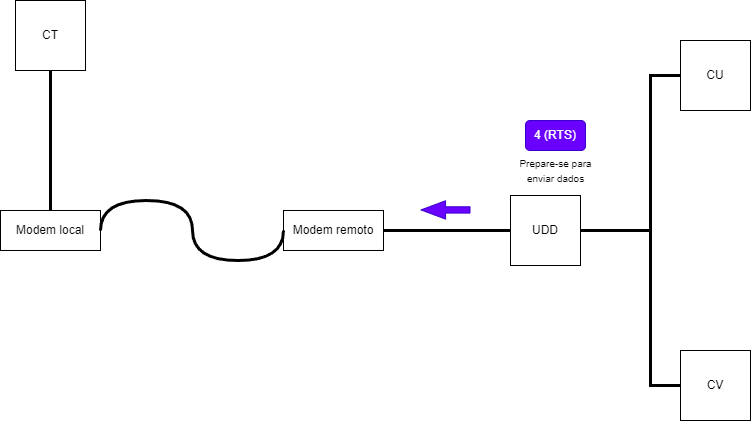

The diagram above was exported from draw.io. Its source (the exported page's mxGraphModel, read from the mxfile embedded in the PNG):
<mxGraphModel dx="453" dy="427" grid="1" gridSize="10" guides="1" tooltips="1" connect="1" arrows="1" fold="1" page="1" pageScale="1" pageWidth="827" pageHeight="1169" math="0" shadow="0">
  <root>
    <mxCell id="0" />
    <mxCell id="1" parent="0" />
    <mxCell id="N0B7f1GQi4oO9jO1ZdyZ-1" value="CT" style="whiteSpace=wrap;html=1;aspect=fixed;" vertex="1" parent="1">
      <mxGeometry x="45" y="130" width="70" height="70" as="geometry" />
    </mxCell>
    <mxCell id="N0B7f1GQi4oO9jO1ZdyZ-4" value="UDD" style="whiteSpace=wrap;html=1;aspect=fixed;" vertex="1" parent="1">
      <mxGeometry x="540" y="325" width="70" height="70" as="geometry" />
    </mxCell>
    <mxCell id="N0B7f1GQi4oO9jO1ZdyZ-5" value="CU" style="whiteSpace=wrap;html=1;aspect=fixed;" vertex="1" parent="1">
      <mxGeometry x="710" y="170" width="70" height="70" as="geometry" />
    </mxCell>
    <mxCell id="N0B7f1GQi4oO9jO1ZdyZ-6" value="CV" style="whiteSpace=wrap;html=1;aspect=fixed;" vertex="1" parent="1">
      <mxGeometry x="710" y="480" width="70" height="70" as="geometry" />
    </mxCell>
    <mxCell id="N0B7f1GQi4oO9jO1ZdyZ-7" value="" style="endArrow=none;html=1;rounded=0;exitX=0.5;exitY=1;exitDx=0;exitDy=0;entryX=0.5;entryY=0;entryDx=0;entryDy=0;strokeWidth=3;" edge="1" parent="1" source="N0B7f1GQi4oO9jO1ZdyZ-1" target="N0B7f1GQi4oO9jO1ZdyZ-12">
      <mxGeometry width="50" height="50" relative="1" as="geometry">
        <mxPoint x="380" y="410" as="sourcePoint" />
        <mxPoint x="170" y="355" as="targetPoint" />
      </mxGeometry>
    </mxCell>
    <mxCell id="N0B7f1GQi4oO9jO1ZdyZ-9" value="" style="endArrow=none;html=1;rounded=0;exitX=0;exitY=0.5;exitDx=0;exitDy=0;entryX=1;entryY=0.5;entryDx=0;entryDy=0;strokeWidth=3;" edge="1" parent="1" source="N0B7f1GQi4oO9jO1ZdyZ-4" target="N0B7f1GQi4oO9jO1ZdyZ-13">
      <mxGeometry width="50" height="50" relative="1" as="geometry">
        <mxPoint x="384" y="370" as="sourcePoint" />
        <mxPoint x="410" y="355" as="targetPoint" />
      </mxGeometry>
    </mxCell>
    <mxCell id="N0B7f1GQi4oO9jO1ZdyZ-10" value="" style="endArrow=none;html=1;rounded=0;exitX=0;exitY=0.5;exitDx=0;exitDy=0;entryX=1;entryY=0.5;entryDx=0;entryDy=0;strokeWidth=3;" edge="1" parent="1" source="N0B7f1GQi4oO9jO1ZdyZ-5" target="N0B7f1GQi4oO9jO1ZdyZ-4">
      <mxGeometry width="50" height="50" relative="1" as="geometry">
        <mxPoint x="550" y="370" as="sourcePoint" />
        <mxPoint x="464" y="370" as="targetPoint" />
        <Array as="points">
          <mxPoint x="680" y="205" />
          <mxPoint x="680" y="360" />
        </Array>
      </mxGeometry>
    </mxCell>
    <mxCell id="N0B7f1GQi4oO9jO1ZdyZ-11" value="" style="endArrow=none;html=1;rounded=0;exitX=0;exitY=0.5;exitDx=0;exitDy=0;entryX=1;entryY=0.5;entryDx=0;entryDy=0;strokeWidth=3;" edge="1" parent="1" source="N0B7f1GQi4oO9jO1ZdyZ-6" target="N0B7f1GQi4oO9jO1ZdyZ-4">
      <mxGeometry width="50" height="50" relative="1" as="geometry">
        <mxPoint x="560" y="380" as="sourcePoint" />
        <mxPoint x="474" y="380" as="targetPoint" />
        <Array as="points">
          <mxPoint x="680" y="515" />
          <mxPoint x="680" y="360" />
        </Array>
      </mxGeometry>
    </mxCell>
    <mxCell id="N0B7f1GQi4oO9jO1ZdyZ-12" value="Modem local&lt;br&gt;" style="rounded=0;whiteSpace=wrap;html=1;" vertex="1" parent="1">
      <mxGeometry x="30" y="340" width="100" height="40" as="geometry" />
    </mxCell>
    <mxCell id="N0B7f1GQi4oO9jO1ZdyZ-13" value="Modem remoto&lt;br&gt;" style="rounded=0;whiteSpace=wrap;html=1;" vertex="1" parent="1">
      <mxGeometry x="313" y="340" width="100" height="40" as="geometry" />
    </mxCell>
    <mxCell id="N0B7f1GQi4oO9jO1ZdyZ-15" value="" style="shape=flexArrow;endArrow=classic;html=1;rounded=0;width=6.290322580645161;endSize=7.8596774193548375;endWidth=11.082206035379812;fillColor=#6a00ff;strokeColor=#3700CC;" edge="1" parent="1">
      <mxGeometry width="50" height="50" relative="1" as="geometry">
        <mxPoint x="500" y="339.43" as="sourcePoint" />
        <mxPoint x="450" y="339.43" as="targetPoint" />
      </mxGeometry>
    </mxCell>
    <mxCell id="N0B7f1GQi4oO9jO1ZdyZ-16" value="4 (RTS)" style="rounded=1;whiteSpace=wrap;html=1;fillColor=#6a00ff;fontColor=#ffffff;strokeColor=#3700CC;" vertex="1" parent="1">
      <mxGeometry x="555" y="250" width="60" height="30" as="geometry" />
    </mxCell>
    <mxCell id="N0B7f1GQi4oO9jO1ZdyZ-17" value="&lt;font style=&quot;font-size: 10px;&quot;&gt;Prepare-se para &lt;br&gt;enviar dados&lt;br&gt;&lt;/font&gt;" style="text;html=1;align=center;verticalAlign=middle;resizable=0;points=[];autosize=1;strokeColor=none;fillColor=none;" vertex="1" parent="1">
      <mxGeometry x="535" y="280" width="100" height="40" as="geometry" />
    </mxCell>
    <mxCell id="N0B7f1GQi4oO9jO1ZdyZ-22" value="" style="endArrow=none;html=1;rounded=0;exitX=0;exitY=0.5;exitDx=0;exitDy=0;entryX=1;entryY=0.5;entryDx=0;entryDy=0;strokeWidth=3;edgeStyle=orthogonalEdgeStyle;curved=1;" edge="1" parent="1" source="N0B7f1GQi4oO9jO1ZdyZ-13" target="N0B7f1GQi4oO9jO1ZdyZ-12">
      <mxGeometry width="50" height="50" relative="1" as="geometry">
        <mxPoint x="90" y="210" as="sourcePoint" />
        <mxPoint x="90" y="350" as="targetPoint" />
        <Array as="points">
          <mxPoint x="313" y="390" />
          <mxPoint x="222" y="390" />
          <mxPoint x="222" y="330" />
          <mxPoint x="130" y="330" />
        </Array>
      </mxGeometry>
    </mxCell>
  </root>
</mxGraphModel>